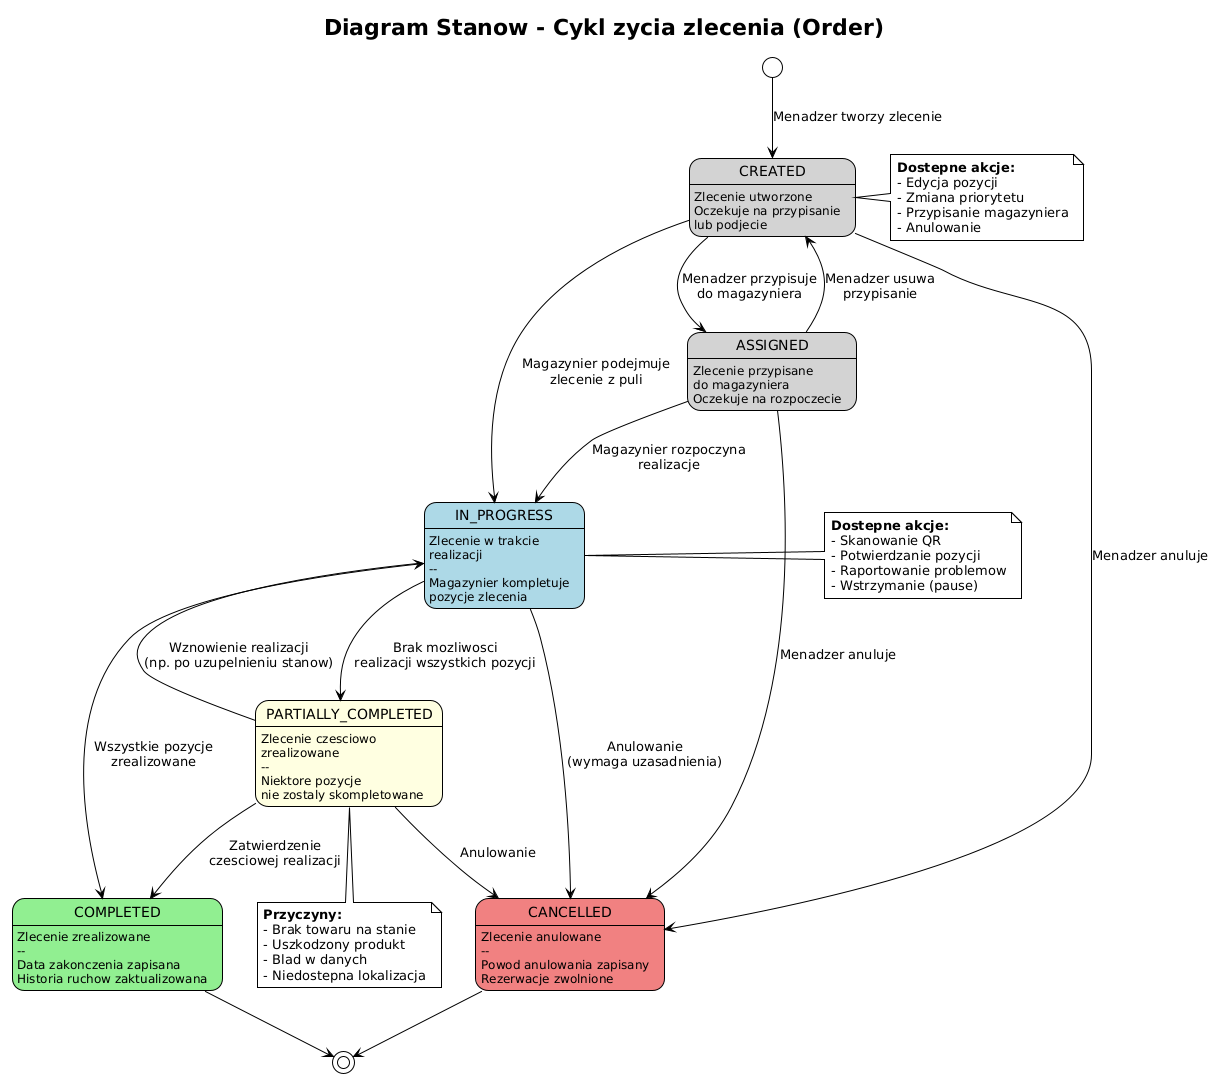

The diagram above was rendered by PlantUML. Its source (embedded in the PNG):
@startuml
!theme plain
skinparam state {
    BackgroundColor<<initial>> LightGray
    BackgroundColor<<progress>> LightBlue
    BackgroundColor<<final>> LightGreen
    BackgroundColor<<cancelled>> LightCoral
    BackgroundColor<<partial>> LightYellow
}

title Diagram Stanow - Cykl zycia zlecenia (Order)

[*] --> CREATED : Menadzer tworzy zlecenie

state CREATED <<initial>> {
    CREATED : Zlecenie utworzone
    CREATED : Oczekuje na przypisanie
    CREATED : lub podjecie
}

CREATED --> ASSIGNED : Menadzer przypisuje\ndo magazyniera
CREATED --> IN_PROGRESS : Magazynier podejmuje\nzlecenie z puli
CREATED --> CANCELLED : Menadzer anuluje

state ASSIGNED <<initial>> {
    ASSIGNED : Zlecenie przypisane
    ASSIGNED : do magazyniera
    ASSIGNED : Oczekuje na rozpoczecie
}

ASSIGNED --> IN_PROGRESS : Magazynier rozpoczyna\nrealizacje
ASSIGNED --> CREATED : Menadzer usuwa\nprzypisanie
ASSIGNED --> CANCELLED : Menadzer anuluje

state IN_PROGRESS <<progress>> {
    IN_PROGRESS : Zlecenie w trakcie
    IN_PROGRESS : realizacji
    IN_PROGRESS : --
    IN_PROGRESS : Magazynier kompletuje
    IN_PROGRESS : pozycje zlecenia
}

IN_PROGRESS --> COMPLETED : Wszystkie pozycje\nzrealizowane
IN_PROGRESS --> PARTIALLY_COMPLETED : Brak mozliwosci\nrealizacji wszystkich pozycji
IN_PROGRESS --> CANCELLED : Anulowanie\n(wymaga uzasadnienia)

state PARTIALLY_COMPLETED <<partial>> {
    PARTIALLY_COMPLETED : Zlecenie czesciowo
    PARTIALLY_COMPLETED : zrealizowane
    PARTIALLY_COMPLETED : --
    PARTIALLY_COMPLETED : Niektore pozycje
    PARTIALLY_COMPLETED : nie zostaly skompletowane
}

PARTIALLY_COMPLETED --> IN_PROGRESS : Wznowienie realizacji\n(np. po uzupelnieniu stanow)
PARTIALLY_COMPLETED --> COMPLETED : Zatwierdzenie\nczesciowej realizacji
PARTIALLY_COMPLETED --> CANCELLED : Anulowanie

state COMPLETED <<final>> {
    COMPLETED : Zlecenie zrealizowane
    COMPLETED : --
    COMPLETED : Data zakonczenia zapisana
    COMPLETED : Historia ruchow zaktualizowana
}

COMPLETED --> [*]

state CANCELLED <<cancelled>> {
    CANCELLED : Zlecenie anulowane
    CANCELLED : --
    CANCELLED : Powod anulowania zapisany
    CANCELLED : Rezerwacje zwolnione
}

CANCELLED --> [*]

note right of CREATED
  **Dostepne akcje:**
  - Edycja pozycji
  - Zmiana priorytetu
  - Przypisanie magazyniera
  - Anulowanie
end note

note right of IN_PROGRESS
  **Dostepne akcje:**
  - Skanowanie QR
  - Potwierdzanie pozycji
  - Raportowanie problemow
  - Wstrzymanie (pause)
end note

note bottom of PARTIALLY_COMPLETED
  **Przyczyny:**
  - Brak towaru na stanie
  - Uszkodzony produkt
  - Blad w danych
  - Niedostepna lokalizacja
end note
@enduml